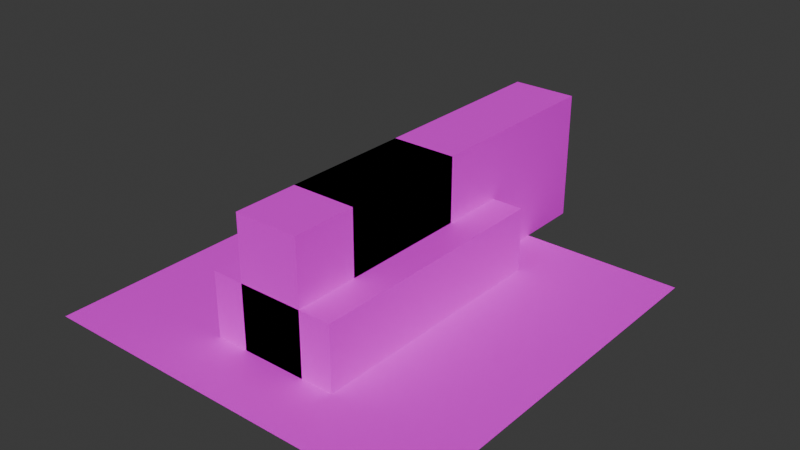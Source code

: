 # Source: level_assets.blend  (saved by Blender 4.2.66; exported with 4.5.12 LTS)
import bpy
from mathutils import Matrix  # noqa: F401  (used for matrix-valued properties, if any)

bpy.ops.wm.read_factory_settings(use_empty=True)
scene = bpy.context.scene
scene.name = 'Scene'

# ---- collections
col_collection = bpy.data.collections.new('Collection'); scene.collection.children.link(col_collection)

# ---- images (referenced by path relative to the original .blend; pixels are not part of the script)
import os
ASSET_DIR = os.environ.get("B2B_ASSET_DIR", "")  # directory of the original .blend (textures are referenced by path, not embedded)
HERE = os.path.dirname(os.path.abspath(__file__))  # packed textures are extracted next to this script under _unpacked/

def load_image(name, relpath, width, height, colorspace="sRGB"):
    """Load a texture the original file referenced (path relative to the .blend, or extracted next to this script)."""
    p = next((c for c in (os.path.join(HERE, relpath), os.path.join(ASSET_DIR, relpath)) if relpath and os.path.exists(c)), "")
    if p:
        img = bpy.data.images.load(p, check_existing=True)
        img.name = name
    else:  # same state as the original file: an image datablock whose file is absent (Cycles renders it pink)
        img = bpy.data.images.new(name, width, height)
        img.source = "FILE"
        img.filepath = "//" + (relpath or name)
    img.colorspace_settings.name = colorspace
    return img
img_simple_tile_png = load_image('simple_tile.png', 'simple_tile.png', 1024, 1024, 'sRGB')

# ---- materials (node trees are filled in below, after node groups)
mat_grid = bpy.data.materials.new('grid')
mat_grid.alpha_threshold = 0.0
mat_grid.roughness = 0.5
mat_grid.line_color = (0.0, 0.0, 0.0, 1.0)

# ---- material node trees
mat_grid.use_nodes = True; mat_grid.node_tree.nodes.clear()
_N = mat_grid.node_tree.nodes; _L = mat_grid.node_tree.links
n0 = _N.new('ShaderNodeOutputMaterial'); n0.name = 'Material Output'; n0.location = (300, 300)
n1 = _N.new('ShaderNodeBsdfPrincipled'); n1.name = 'Principled BSDF'; n1.location = (10, 300)
n1.inputs[3].default_value = 1.45
n2 = _N.new('ShaderNodeTexImage'); n2.name = 'Image Texture'; n2.location = (-280, 280)
n2.image = img_simple_tile_png
n2.interpolation = 'Closest'
_L.new(n1.outputs[0], n0.inputs[0])
_L.new(n2.outputs[0], n1.inputs[0])
n0.is_active_output = True

# ---- world
world_world = bpy.data.worlds.new('World'); scene.world = world_world
world_world.use_nodes = True; world_world.node_tree.nodes.clear()
_N = world_world.node_tree.nodes; _L = world_world.node_tree.links
n0 = _N.new('ShaderNodeOutputWorld'); n0.name = 'World Output'; n0.location = (300, 300)
n1 = _N.new('ShaderNodeBackground'); n1.name = 'Background'; n1.location = (10, 300)
n1.inputs[0].default_value = (0.05088, 0.05088, 0.05088, 1.0)
_L.new(n1.outputs[0], n0.inputs[0])
n0.is_active_output = True
world_world.color = (0.05088, 0.05088, 0.05088)
world_world.sun_shadow_jitter_overblur = 0.0

# ---- meshes
me_plane = bpy.data.meshes.new('Plane')
me_plane.from_pydata([(-2.0, -2.0, 0.0), (2.0, -2.0, 0.0), (-2.0, 2.0, 0.0), (2.0, 2.0, 0.0)], [], [(0, 1, 3, 2)])
_uv = me_plane.uv_layers.new(name='UVMap')
_uv.uv.foreach_set('vector', [0.2215, 0.753, 0.2215, 0.753, 0.2215, 0.753, 0.2215, 0.753])
me_plane.materials.append(mat_grid)
me_plane.update()
me_plane_001 = bpy.data.meshes.new('Plane.001')
me_plane_001.from_pydata([(-6.0, -2.0, 0.0), (-2.0, -2.0, 0.0), (-6.0, 2.0, 0.0), (-6.0, 6.0, 0.0), (-2.0, 2.0, 0.0), (2.0, 2.0, 0.0), (-2.0, 6.0, 0.0), (2.0, 6.0, 0.0), (-6.0, -6.0, 0.0), (-2.0, -6.0, 0.0), (2.0, -6.0, 0.0), (2.0, -2.0, 0.0), (6.0, -2.0, 0.0), (6.0, 2.0, 0.0), (6.0, 6.0, 0.0), (6.0, -6.0, 0.0)], [], [(0, 1, 4, 2), (2, 4, 6, 3), (1, 11, 5, 4), (4, 5, 7, 6), (8, 9, 1, 0), (9, 10, 11, 1), (11, 12, 13, 5), (5, 13, 14, 7), (10, 15, 12, 11)])
_uv = me_plane_001.uv_layers.new(name='UVMap')
_uv.uv.foreach_set('vector', [0.2658, 0.7875, 0.2658, 0.7875, 0.2658, 0.7875, 0.2658, 0.7875, 0.2658, 0.7875, 0.2658, 0.7875, 0.2658, 0.7875, 0.2658, 0.7875, 0.2658, 0.7875, 0.2658, 0.7875, 0.2658, 0.7875, 0.2658, 0.7875, 0.2658, 0.7875, 0.2658, 0.7875, 0.2658, 0.7875, 0.2658, 0.7875, 0.2658, 0.7875, 0.2658, 0.7875, 0.2658, 0.7875, 0.2658, 0.7875, 0.2658, 0.7875, 0.2658, 0.7875, 0.2658, 0.7875, 0.2658, 0.7875, 0.2658, 0.7875, 0.2658, 0.7875, 0.2658, 0.7875, 0.2658, 0.7875, 0.2658, 0.7875, 0.2658, 0.7875, 0.2658, 0.7875, 0.2658, 0.7875, 0.2658, 0.7875, 0.2658, 0.7875, 0.2658, 0.7875, 0.2658, 0.7875])
me_plane_001.materials.append(mat_grid)
me_plane_001.update()
me_cube_001 = bpy.data.meshes.new('Cube.001')
me_cube_001.from_pydata([(0.0, 0.0, 0.0), (0.0, 0.0, 4.0), (0.0, 4.0, 0.0), (0.0, 4.0, 4.0), (2.0, 0.0, 0.0), (2.0, 0.0, 4.0), (2.0, 4.0, 0.0), (2.0, 4.0, 4.0)], [], [(0, 1, 3, 2), (2, 3, 7, 6), (6, 7, 5, 4), (4, 5, 1, 0), (2, 6, 4, 0), (7, 3, 1, 5)])
_uv = me_cube_001.uv_layers.new(name='UVMap')
_uv.uv.foreach_set('vector', [0.3986, 0.3238, 0.3986, 0.3238, 0.3986, 0.3238, 0.3986, 0.3238, 0.3986, 0.3238, 0.3986, 0.3238, 0.3986, 0.3238, 0.3986, 0.3238, 0.3986, 0.3238, 0.3986, 0.3238, 0.3986, 0.3238, 0.3986, 0.3238, 0.3986, 0.3238, 0.3986, 0.3238, 0.3986, 0.3238, 0.3986, 0.3238, 0.3986, 0.3238, 0.3986, 0.3238, 0.3986, 0.3238, 0.3986, 0.3238, 0.2362, 0.8416, 0.2362, 0.8416, 0.2362, 0.8416, 0.2362, 0.8416])
me_cube_001.materials.append(mat_grid)
me_cube_001.update()
me_plane_003 = bpy.data.meshes.new('Plane.003')
me_plane_003.from_pydata([(0.0, 0.0, 0.0), (4.0, 0.0, 0.0), (0.0, 8.0, 0.0), (4.0, 8.0, 0.0), (0.0, 8.0, 2.0), (0.0, 0.0, 2.0), (4.0, 0.0, 2.0), (4.0, 8.0, 2.0)], [], [(0, 2, 3, 1), (5, 6, 7, 4), (1, 3, 7, 6), (2, 0, 5, 4), (3, 2, 4, 7), (0, 1, 6, 5)])
_uv = me_plane_003.uv_layers.new(name='UVMap')
_uv.uv.foreach_set('vector', [0.2126, 0.8, 0.2126, 0.8, 0.2126, 0.8, 0.2126, 0.8, 0.2126, 0.8, 0.2126, 0.8, 0.2126, 0.8, 0.2126, 0.8, 0.2576, 0.3265, 0.2576, 0.3265, 0.2576, 0.3265, 0.2576, 0.3265, 0.2576, 0.3265, 0.2576, 0.3265, 0.2576, 0.3265, 0.2576, 0.3265, 0.2576, 0.3265, 0.2576, 0.3265, 0.2576, 0.3265, 0.2576, 0.3265, 0.2576, 0.3265, 0.2576, 0.3265, 0.2576, 0.3265, 0.2576, 0.3265])
me_plane_003.materials.append(mat_grid)
me_plane_003.update()
me_cube_002 = bpy.data.meshes.new('Cube.002')
me_cube_002.from_pydata([(0.0, 0.0, 0.0), (0.0, 0.0, 2.0), (0.0, 4.0, 0.0), (0.0, 4.0, 2.0), (4.0, 0.0, 0.0), (4.0, 4.0, 0.0)], [], [(0, 1, 3, 2), (2, 3, 5), (4, 1, 0), (2, 5, 4, 0), (5, 3, 1, 4)])
_uv = me_cube_002.uv_layers.new(name='UVMap')
_uv.uv.foreach_set('vector', [0.3199, 0.2658, 0.3199, 0.2658, 0.3199, 0.2658, 0.3199, 0.2658, 0.3199, 0.2658, 0.3199, 0.2658, 0.3199, 0.2658, 0.3199, 0.2658, 0.3199, 0.2658, 0.3199, 0.2658, 0.3199, 0.2658, 0.3199, 0.2658, 0.3199, 0.2658, 0.3199, 0.2658, 0.2412, 0.8367, 0.2412, 0.8367, 0.2412, 0.8367, 0.2412, 0.8367])
me_cube_002.materials.append(mat_grid)
me_cube_002.update()
me_cube_003 = bpy.data.meshes.new('Cube.003')
me_cube_003.from_pydata([(-1.0, -1.0, 0.0), (-1.0, -1.0, 2.0), (-1.0, 1.0, 0.0), (-1.0, 1.0, 2.0), (1.0, -1.0, 0.0), (1.0, -1.0, 2.0), (1.0, 1.0, 0.0), (1.0, 1.0, 2.0)], [], [(0, 1, 3, 2), (2, 3, 7, 6), (6, 7, 5, 4), (4, 5, 1, 0), (2, 6, 4, 0), (7, 3, 1, 5)])
_uv = me_cube_003.uv_layers.new(name='UVMap')
_uv.uv.foreach_set('vector', [0.7825, 0.7668, 0.7825, 0.7668, 0.7825, 0.7668, 0.7825, 0.7668, 0.7825, 0.7668, 0.7825, 0.7668, 0.7825, 0.7668, 0.7825, 0.7668, 0.7825, 0.7668, 0.7825, 0.7668, 0.7825, 0.7668, 0.7825, 0.7668, 0.7825, 0.7668, 0.7825, 0.7668, 0.7825, 0.7668, 0.7825, 0.7668, 0.7333, 0.3347, 0.7333, 0.3347, 0.7333, 0.3347, 0.7333, 0.3347, 0.7333, 0.3347, 0.7333, 0.3347, 0.7333, 0.3347, 0.7333, 0.3347])
me_cube_003.materials.append(mat_grid)
me_cube_003.update()
me_plane_004 = bpy.data.meshes.new('Plane.004')
me_plane_004.from_pydata([(-1.0, -2.0, 0.0), (1.0, -2.0, 0.0), (-1.0, 2.0, 0.0), (1.0, 2.0, 0.0), (-0.5, 2.0, 1.0), (-0.5, -2.0, 1.0), (0.5, -2.0, 1.0), (0.5, 2.0, 1.0)], [], [(0, 2, 3, 1), (5, 6, 7, 4), (1, 3, 7, 6), (2, 0, 5, 4), (3, 2, 4, 7), (0, 1, 6, 5)])
_uv = me_plane_004.uv_layers.new(name='UVMap')
_uv.uv.foreach_set('vector', [0.8514, 0.7825, 0.8514, 0.7825, 0.8514, 0.7825, 0.8514, 0.7825, 0.8514, 0.7825, 0.8514, 0.7825, 0.8514, 0.7825, 0.8514, 0.7825, 0.8514, 0.7825, 0.8514, 0.7825, 0.8514, 0.7825, 0.8514, 0.7825, 0.8514, 0.7825, 0.8514, 0.7825, 0.8514, 0.7825, 0.8514, 0.7825, 0.8514, 0.7825, 0.8514, 0.7825, 0.8514, 0.7825, 0.8514, 0.7825, 0.8514, 0.7825, 0.8514, 0.7825, 0.8514, 0.7825, 0.8514, 0.7825])
me_plane_004.materials.append(mat_grid)
me_plane_004.update()
me_cylinder = bpy.data.meshes.new('Cylinder')
me_cylinder.from_pydata([(0.0, 2.0, 0.0), (0.0, 2.0, 1.0), (1.732, 1.0, 0.0), (1.732, 1.0, 1.0), (1.732, -1.0, 0.0), (1.732, -1.0, 1.0), (0.0, -2.0, 0.0), (0.0, -2.0, 1.0), (-1.732, -1.0, 0.0), (-1.732, -1.0, 1.0), (-1.732, 1.0, 0.0), (-1.732, 1.0, 1.0)], [], [(0, 1, 3, 2), (2, 3, 5, 4), (4, 5, 7, 6), (6, 7, 9, 8), (3, 1, 11, 9, 7, 5), (8, 9, 11, 10), (10, 11, 1, 0), (0, 2, 4, 6, 8, 10)])
_uv = me_cylinder.uv_layers.new(name='UVMap')
_uv.uv.foreach_set('vector', [0.315, 0.3297, 0.315, 0.3297, 0.315, 0.3297, 0.315, 0.3297, 0.315, 0.3297, 0.315, 0.3297, 0.315, 0.3297, 0.315, 0.3297, 0.315, 0.3297, 0.315, 0.3297, 0.315, 0.3297, 0.315, 0.3297, 0.315, 0.3297, 0.315, 0.3297, 0.315, 0.3297, 0.315, 0.3297, 0.1919, 0.7717, 0.1919, 0.7717, 0.1919, 0.7717, 0.1919, 0.7717, 0.1919, 0.7717, 0.1919, 0.7717, 0.315, 0.3297, 0.315, 0.3297, 0.315, 0.3297, 0.315, 0.3297, 0.315, 0.3297, 0.315, 0.3297, 0.315, 0.3297, 0.315, 0.3297, 0.1919, 0.7717, 0.1919, 0.7717, 0.1919, 0.7717, 0.1919, 0.7717, 0.1919, 0.7717, 0.1919, 0.7717])
me_cylinder.materials.append(mat_grid)
me_cylinder.update()
me_plane_005 = bpy.data.meshes.new('Plane.005')
me_plane_005.from_pydata([(-0.6667, -1.0, -0.3333), (-0.6667, 1.0, -0.3333), (1.333, 1.0, -0.3333), (-0.6667, 1.0, 0.6667), (-0.6667, -1.0, 0.6667), (1.333, -1.0, -0.3333)], [], [(0, 1, 2, 5), (4, 5, 2, 3), (1, 0, 4, 3), (2, 1, 3), (0, 5, 4)])
_uv = me_plane_005.uv_layers.new(name='UVMap')
_uv.uv.foreach_set('vector', [0.2461, 0.2412, 0.2461, 0.2412, 0.2461, 0.2412, 0.2461, 0.2412, 0.3248, 0.7825, 0.3248, 0.7825, 0.3248, 0.7825, 0.3248, 0.7825, 0.2461, 0.2412, 0.2461, 0.2412, 0.2461, 0.2412, 0.2461, 0.2412, 0.2461, 0.2412, 0.2461, 0.2412, 0.2461, 0.2412, 0.2461, 0.2412, 0.2461, 0.2412, 0.2461, 0.2412])
me_plane_005.materials.append(mat_grid)
me_plane_005.update()
me_cube_004 = bpy.data.meshes.new('Cube.004')
me_cube_004.from_pydata([(0.0, 0.0, 0.0), (0.0, 0.0, 4.0), (0.0, 8.0, 0.0), (0.0, 8.0, 4.0), (2.0, 0.0, 0.0), (2.0, 0.0, 4.0), (2.0, 8.0, 0.0), (2.0, 8.0, 4.0), (0.0, 4.0, 0.0), (0.0, 4.0, 4.0), (2.0, 4.0, 0.0), (2.0, 4.0, 4.0), (0.0, 12.0, 4.0), (0.0, 12.0, 0.0), (2.0, 12.0, 0.0), (2.0, 12.0, 4.0)], [], [(8, 9, 3, 2), (7, 6, 14, 15), (10, 11, 5, 4), (4, 5, 1, 0), (8, 10, 4, 0), (11, 9, 1, 5), (7, 3, 9, 11), (2, 6, 10, 8), (6, 7, 11, 10), (0, 1, 9, 8), (13, 12, 15, 14), (6, 2, 13, 14), (3, 7, 15, 12), (2, 3, 12, 13)])
_uv = me_cube_004.uv_layers.new(name='UVMap')
_uv.uv.foreach_set('vector', [0.2067, 0.3061, 0.2067, 0.3061, 0.2067, 0.3061, 0.2067, 0.3061, 0.2067, 0.3061, 0.2067, 0.3061, 0.2067, 0.3061, 0.2067, 0.3061, 0.2067, 0.3061, 0.2067, 0.3061, 0.2067, 0.3061, 0.2067, 0.3061, 0.2067, 0.3061, 0.2067, 0.3061, 0.2067, 0.3061, 0.2067, 0.3061, 0.2018, 0.8966, 0.2018, 0.8966, 0.2018, 0.8966, 0.2018, 0.8966, 0.1723, 0.8917, 0.1723, 0.8917, 0.1723, 0.8917, 0.1723, 0.8917, 0.1723, 0.8917, 0.1723, 0.8917, 0.1723, 0.8917, 0.1723, 0.8917, 0.2018, 0.8966, 0.2018, 0.8966, 0.2018, 0.8966, 0.2018, 0.8966, 0.2067, 0.3061, 0.2067, 0.3061, 0.2067, 0.3061, 0.2067, 0.3061, 0.2067, 0.3061, 0.2067, 0.3061, 0.2067, 0.3061, 0.2067, 0.3061, 0.2067, 0.3061, 0.2067, 0.3061, 0.2067, 0.3061, 0.2067, 0.3061, 0.2018, 0.8966, 0.2018, 0.8966, 0.2018, 0.8966, 0.2018, 0.8966, 0.1723, 0.8917, 0.1723, 0.8917, 0.1723, 0.8917, 0.1723, 0.8917, 0.2067, 0.3061, 0.2067, 0.3061, 0.2067, 0.3061, 0.2067, 0.3061])
me_cube_004.materials.append(mat_grid)
me_cube_004.update()

# ---- objects
ob_floor = bpy.data.objects.new('floor', me_plane)
ob_floor_large = bpy.data.objects.new('floor_large', me_plane_001)
ob_wall = bpy.data.objects.new('wall', me_cube_001)
ob_pedestal = bpy.data.objects.new('pedestal', me_plane_003)
ob_slope = bpy.data.objects.new('slope', me_cube_002)
ob_cube = bpy.data.objects.new('cube', me_cube_003)
ob_block = bpy.data.objects.new('block', me_plane_004)
ob_circle = bpy.data.objects.new('circle', me_cylinder)
ob_slope_small = bpy.data.objects.new('slope_small', me_plane_005)
ob_wall_triple = bpy.data.objects.new('wall_triple', me_cube_004)

# ---- transforms, parenting, visibility, modifiers, constraints
ob_floor.location = (0.1, 0.1, 0.0)
ob_floor_large.location = (0.1, 0.1, 0.0)
ob_wall.location = (-0.9, -1.9, 0.0)
ob_pedestal.location = (-1.9, -3.9, 0.0)
ob_slope.location = (-1.9, -1.9, 0.0)
ob_cube.location = (0.1, 0.1, 0.0)
ob_block.location = (0.1, 0.1, 0.0)
ob_circle.location = (0.0, 0.0, 0.0)
ob_slope_small.location = (-0.2333, 0.1, 0.3333)
ob_wall_triple.location = (-0.9, -3.9, 0.0)

# ---- collection membership
col_collection.objects.link(ob_floor)
col_collection.objects.link(ob_floor_large)
col_collection.objects.link(ob_wall)
col_collection.objects.link(ob_pedestal)
col_collection.objects.link(ob_slope)
col_collection.objects.link(ob_cube)
col_collection.objects.link(ob_block)
col_collection.objects.link(ob_circle)
col_collection.objects.link(ob_slope_small)
col_collection.objects.link(ob_wall_triple)

# ---- scene / render settings (as saved in the file)
scene.frame_start = 1; scene.frame_end = 250; scene.frame_set(1)
scene.render.engine = 'BLENDER_EEVEE_NEXT'
bpy.context.view_layer.update()

# ---- added for rendering (the .blend has no active camera and no usable light): camera, sun
cam_auto = bpy.data.cameras.new('AutoCamera')
cam_auto.lens = 50.0
cam_auto.sensor_width = 36.0
cam_auto.clip_end = 1000.0
ob_auto_camera = bpy.data.objects.new('AutoCamera', cam_auto)
scene.collection.objects.link(ob_auto_camera)
ob_auto_camera.location = (17.5571, -19.8485, 15.9657)
ob_auto_camera.rotation_euler = (1.09748, -7.21219e-08, 0.694738)
scene.camera = ob_auto_camera
light_auto_sun = bpy.data.lights.new('AutoSun', 'SUN')
light_auto_sun.energy = 3.0
light_auto_sun.angle = 0.0523599
ob_auto_sun = bpy.data.objects.new('AutoSun', light_auto_sun)
scene.collection.objects.link(ob_auto_sun)
ob_auto_sun.rotation_euler = (0.872665, 0.174533, 0.523599)
bpy.context.view_layer.update()
